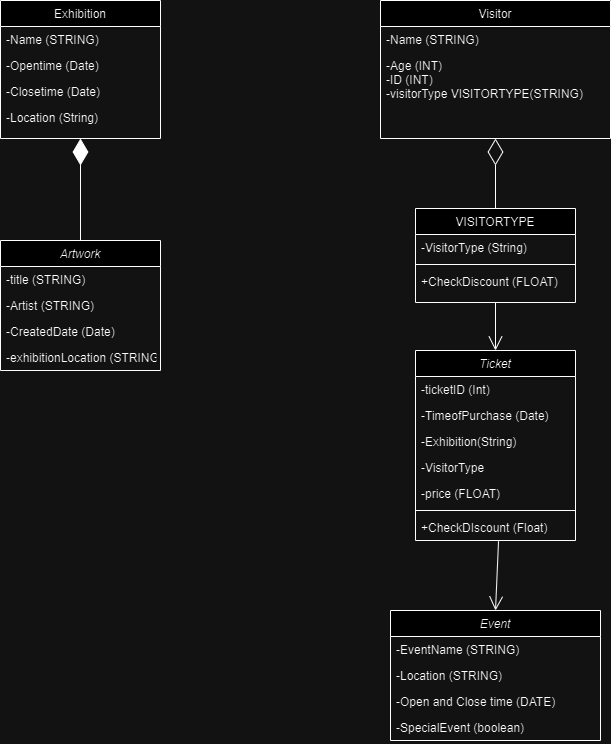

The diagram above was exported from draw.io. Its source (the exported page's mxGraphModel, read from the mxfile embedded in the PNG):
<mxGraphModel dx="1379" dy="789" grid="1" gridSize="10" guides="1" tooltips="1" connect="1" arrows="1" fold="1" page="1" pageScale="1" pageWidth="827" pageHeight="1169" math="0" shadow="0">
  <root>
    <mxCell id="WIyWlLk6GJQsqaUBKTNV-0" />
    <mxCell id="WIyWlLk6GJQsqaUBKTNV-1" parent="WIyWlLk6GJQsqaUBKTNV-0" />
    <mxCell id="zkfFHV4jXpPFQw0GAbJ--0" value="Artwork" style="swimlane;fontStyle=2;align=center;verticalAlign=top;childLayout=stackLayout;horizontal=1;startSize=26;horizontalStack=0;resizeParent=1;resizeLast=0;collapsible=1;marginBottom=0;rounded=0;shadow=0;strokeWidth=1;" parent="WIyWlLk6GJQsqaUBKTNV-1" vertex="1">
      <mxGeometry x="20" y="250" width="160" height="130" as="geometry">
        <mxRectangle x="230" y="140" width="160" height="26" as="alternateBounds" />
      </mxGeometry>
    </mxCell>
    <mxCell id="zkfFHV4jXpPFQw0GAbJ--1" value="-title (STRING)" style="text;align=left;verticalAlign=top;spacingLeft=4;spacingRight=4;overflow=hidden;rotatable=0;points=[[0,0.5],[1,0.5]];portConstraint=eastwest;" parent="zkfFHV4jXpPFQw0GAbJ--0" vertex="1">
      <mxGeometry y="26" width="160" height="26" as="geometry" />
    </mxCell>
    <mxCell id="zkfFHV4jXpPFQw0GAbJ--2" value="-Artist (STRING)" style="text;align=left;verticalAlign=top;spacingLeft=4;spacingRight=4;overflow=hidden;rotatable=0;points=[[0,0.5],[1,0.5]];portConstraint=eastwest;rounded=0;shadow=0;html=0;" parent="zkfFHV4jXpPFQw0GAbJ--0" vertex="1">
      <mxGeometry y="52" width="160" height="26" as="geometry" />
    </mxCell>
    <mxCell id="zkfFHV4jXpPFQw0GAbJ--3" value="-CreatedDate (Date)" style="text;align=left;verticalAlign=top;spacingLeft=4;spacingRight=4;overflow=hidden;rotatable=0;points=[[0,0.5],[1,0.5]];portConstraint=eastwest;rounded=0;shadow=0;html=0;" parent="zkfFHV4jXpPFQw0GAbJ--0" vertex="1">
      <mxGeometry y="78" width="160" height="26" as="geometry" />
    </mxCell>
    <mxCell id="zkfFHV4jXpPFQw0GAbJ--5" value="-exhibitionLocation (STRING)" style="text;align=left;verticalAlign=top;spacingLeft=4;spacingRight=4;overflow=hidden;rotatable=0;points=[[0,0.5],[1,0.5]];portConstraint=eastwest;" parent="zkfFHV4jXpPFQw0GAbJ--0" vertex="1">
      <mxGeometry y="104" width="160" height="26" as="geometry" />
    </mxCell>
    <mxCell id="zkfFHV4jXpPFQw0GAbJ--6" value="Exhibition" style="swimlane;fontStyle=0;align=center;verticalAlign=top;childLayout=stackLayout;horizontal=1;startSize=26;horizontalStack=0;resizeParent=1;resizeLast=0;collapsible=1;marginBottom=0;rounded=0;shadow=0;strokeWidth=1;" parent="WIyWlLk6GJQsqaUBKTNV-1" vertex="1">
      <mxGeometry x="20" y="10" width="160" height="138" as="geometry">
        <mxRectangle x="130" y="380" width="160" height="26" as="alternateBounds" />
      </mxGeometry>
    </mxCell>
    <mxCell id="zkfFHV4jXpPFQw0GAbJ--7" value="-Name (STRING)" style="text;align=left;verticalAlign=top;spacingLeft=4;spacingRight=4;overflow=hidden;rotatable=0;points=[[0,0.5],[1,0.5]];portConstraint=eastwest;" parent="zkfFHV4jXpPFQw0GAbJ--6" vertex="1">
      <mxGeometry y="26" width="160" height="26" as="geometry" />
    </mxCell>
    <mxCell id="zkfFHV4jXpPFQw0GAbJ--8" value="-Opentime (Date)" style="text;align=left;verticalAlign=top;spacingLeft=4;spacingRight=4;overflow=hidden;rotatable=0;points=[[0,0.5],[1,0.5]];portConstraint=eastwest;rounded=0;shadow=0;html=0;" parent="zkfFHV4jXpPFQw0GAbJ--6" vertex="1">
      <mxGeometry y="52" width="160" height="26" as="geometry" />
    </mxCell>
    <mxCell id="zkfFHV4jXpPFQw0GAbJ--11" value="-Closetime (Date)" style="text;align=left;verticalAlign=top;spacingLeft=4;spacingRight=4;overflow=hidden;rotatable=0;points=[[0,0.5],[1,0.5]];portConstraint=eastwest;" parent="zkfFHV4jXpPFQw0GAbJ--6" vertex="1">
      <mxGeometry y="78" width="160" height="26" as="geometry" />
    </mxCell>
    <mxCell id="qbGTC12IWw1xFsrVnSGl-18" value="-Location (String)" style="text;align=left;verticalAlign=top;spacingLeft=4;spacingRight=4;overflow=hidden;rotatable=0;points=[[0,0.5],[1,0.5]];portConstraint=eastwest;rounded=0;shadow=0;html=0;" vertex="1" parent="zkfFHV4jXpPFQw0GAbJ--6">
      <mxGeometry y="104" width="160" height="26" as="geometry" />
    </mxCell>
    <mxCell id="qbGTC12IWw1xFsrVnSGl-0" value="Visitor" style="swimlane;fontStyle=0;align=center;verticalAlign=top;childLayout=stackLayout;horizontal=1;startSize=26;horizontalStack=0;resizeParent=1;resizeLast=0;collapsible=1;marginBottom=0;rounded=0;shadow=0;strokeWidth=1;" vertex="1" parent="WIyWlLk6GJQsqaUBKTNV-1">
      <mxGeometry x="400" y="10" width="230" height="138" as="geometry">
        <mxRectangle x="130" y="380" width="160" height="26" as="alternateBounds" />
      </mxGeometry>
    </mxCell>
    <mxCell id="qbGTC12IWw1xFsrVnSGl-1" value="-Name (STRING)" style="text;align=left;verticalAlign=top;spacingLeft=4;spacingRight=4;overflow=hidden;rotatable=0;points=[[0,0.5],[1,0.5]];portConstraint=eastwest;" vertex="1" parent="qbGTC12IWw1xFsrVnSGl-0">
      <mxGeometry y="26" width="230" height="26" as="geometry" />
    </mxCell>
    <mxCell id="qbGTC12IWw1xFsrVnSGl-2" value="-Age (INT) &#10;-ID (INT)&#10;-visitorType VISITORTYPE(STRING)" style="text;align=left;verticalAlign=top;spacingLeft=4;spacingRight=4;overflow=hidden;rotatable=0;points=[[0,0.5],[1,0.5]];portConstraint=eastwest;rounded=0;shadow=0;html=0;" vertex="1" parent="qbGTC12IWw1xFsrVnSGl-0">
      <mxGeometry y="52" width="230" height="58" as="geometry" />
    </mxCell>
    <mxCell id="qbGTC12IWw1xFsrVnSGl-10" value="VISITORTYPE" style="swimlane;fontStyle=0;align=center;verticalAlign=top;childLayout=stackLayout;horizontal=1;startSize=26;horizontalStack=0;resizeParent=1;resizeLast=0;collapsible=1;marginBottom=0;rounded=0;shadow=0;strokeWidth=1;" vertex="1" parent="WIyWlLk6GJQsqaUBKTNV-1">
      <mxGeometry x="435" y="218" width="160" height="94" as="geometry">
        <mxRectangle x="130" y="380" width="160" height="26" as="alternateBounds" />
      </mxGeometry>
    </mxCell>
    <mxCell id="qbGTC12IWw1xFsrVnSGl-12" value="-VisitorType (String)" style="text;align=left;verticalAlign=top;spacingLeft=4;spacingRight=4;overflow=hidden;rotatable=0;points=[[0,0.5],[1,0.5]];portConstraint=eastwest;rounded=0;shadow=0;html=0;" vertex="1" parent="qbGTC12IWw1xFsrVnSGl-10">
      <mxGeometry y="26" width="160" height="26" as="geometry" />
    </mxCell>
    <mxCell id="qbGTC12IWw1xFsrVnSGl-13" value="" style="line;html=1;strokeWidth=1;align=left;verticalAlign=middle;spacingTop=-1;spacingLeft=3;spacingRight=3;rotatable=0;labelPosition=right;points=[];portConstraint=eastwest;" vertex="1" parent="qbGTC12IWw1xFsrVnSGl-10">
      <mxGeometry y="52" width="160" height="8" as="geometry" />
    </mxCell>
    <mxCell id="qbGTC12IWw1xFsrVnSGl-15" value="+CheckDiscount (FLOAT)" style="text;align=left;verticalAlign=top;spacingLeft=4;spacingRight=4;overflow=hidden;rotatable=0;points=[[0,0.5],[1,0.5]];portConstraint=eastwest;" vertex="1" parent="qbGTC12IWw1xFsrVnSGl-10">
      <mxGeometry y="60" width="160" height="26" as="geometry" />
    </mxCell>
    <mxCell id="qbGTC12IWw1xFsrVnSGl-17" value="" style="endArrow=diamondThin;endFill=0;endSize=24;html=1;rounded=0;entryX=0.5;entryY=1;entryDx=0;entryDy=0;exitX=0.5;exitY=0;exitDx=0;exitDy=0;" edge="1" parent="WIyWlLk6GJQsqaUBKTNV-1" source="qbGTC12IWw1xFsrVnSGl-10" target="qbGTC12IWw1xFsrVnSGl-0">
      <mxGeometry width="160" relative="1" as="geometry">
        <mxPoint x="414" y="282" as="sourcePoint" />
        <mxPoint x="529" y="240" as="targetPoint" />
      </mxGeometry>
    </mxCell>
    <mxCell id="qbGTC12IWw1xFsrVnSGl-19" value="" style="endArrow=diamondThin;endFill=1;endSize=24;html=1;rounded=0;entryX=0.5;entryY=1;entryDx=0;entryDy=0;exitX=0.5;exitY=0;exitDx=0;exitDy=0;" edge="1" parent="WIyWlLk6GJQsqaUBKTNV-1" source="zkfFHV4jXpPFQw0GAbJ--0" target="zkfFHV4jXpPFQw0GAbJ--6">
      <mxGeometry width="160" relative="1" as="geometry">
        <mxPoint x="90" y="290" as="sourcePoint" />
        <mxPoint x="250" y="290" as="targetPoint" />
      </mxGeometry>
    </mxCell>
    <mxCell id="qbGTC12IWw1xFsrVnSGl-20" value="Ticket" style="swimlane;fontStyle=2;align=center;verticalAlign=top;childLayout=stackLayout;horizontal=1;startSize=26;horizontalStack=0;resizeParent=1;resizeLast=0;collapsible=1;marginBottom=0;rounded=0;shadow=0;strokeWidth=1;" vertex="1" parent="WIyWlLk6GJQsqaUBKTNV-1">
      <mxGeometry x="435" y="360" width="160" height="190" as="geometry">
        <mxRectangle x="230" y="140" width="160" height="26" as="alternateBounds" />
      </mxGeometry>
    </mxCell>
    <mxCell id="qbGTC12IWw1xFsrVnSGl-21" value="-ticketID (Int)" style="text;align=left;verticalAlign=top;spacingLeft=4;spacingRight=4;overflow=hidden;rotatable=0;points=[[0,0.5],[1,0.5]];portConstraint=eastwest;" vertex="1" parent="qbGTC12IWw1xFsrVnSGl-20">
      <mxGeometry y="26" width="160" height="26" as="geometry" />
    </mxCell>
    <mxCell id="qbGTC12IWw1xFsrVnSGl-22" value="-TimeofPurchase (Date)" style="text;align=left;verticalAlign=top;spacingLeft=4;spacingRight=4;overflow=hidden;rotatable=0;points=[[0,0.5],[1,0.5]];portConstraint=eastwest;rounded=0;shadow=0;html=0;" vertex="1" parent="qbGTC12IWw1xFsrVnSGl-20">
      <mxGeometry y="52" width="160" height="26" as="geometry" />
    </mxCell>
    <mxCell id="qbGTC12IWw1xFsrVnSGl-23" value="-Exhibition(String)" style="text;align=left;verticalAlign=top;spacingLeft=4;spacingRight=4;overflow=hidden;rotatable=0;points=[[0,0.5],[1,0.5]];portConstraint=eastwest;rounded=0;shadow=0;html=0;" vertex="1" parent="qbGTC12IWw1xFsrVnSGl-20">
      <mxGeometry y="78" width="160" height="26" as="geometry" />
    </mxCell>
    <mxCell id="qbGTC12IWw1xFsrVnSGl-24" value="-VisitorType&#10;" style="text;align=left;verticalAlign=top;spacingLeft=4;spacingRight=4;overflow=hidden;rotatable=0;points=[[0,0.5],[1,0.5]];portConstraint=eastwest;" vertex="1" parent="qbGTC12IWw1xFsrVnSGl-20">
      <mxGeometry y="104" width="160" height="26" as="geometry" />
    </mxCell>
    <mxCell id="qbGTC12IWw1xFsrVnSGl-26" value="-price (FLOAT)" style="text;align=left;verticalAlign=top;spacingLeft=4;spacingRight=4;overflow=hidden;rotatable=0;points=[[0,0.5],[1,0.5]];portConstraint=eastwest;rounded=0;shadow=0;html=0;" vertex="1" parent="qbGTC12IWw1xFsrVnSGl-20">
      <mxGeometry y="130" width="160" height="26" as="geometry" />
    </mxCell>
    <mxCell id="qbGTC12IWw1xFsrVnSGl-27" value="" style="line;html=1;strokeWidth=1;align=left;verticalAlign=middle;spacingTop=-1;spacingLeft=3;spacingRight=3;rotatable=0;labelPosition=right;points=[];portConstraint=eastwest;" vertex="1" parent="qbGTC12IWw1xFsrVnSGl-20">
      <mxGeometry y="156" width="160" height="8" as="geometry" />
    </mxCell>
    <mxCell id="qbGTC12IWw1xFsrVnSGl-35" value="+CheckDIscount (Float)" style="text;align=left;verticalAlign=top;spacingLeft=4;spacingRight=4;overflow=hidden;rotatable=0;points=[[0,0.5],[1,0.5]];portConstraint=eastwest;rounded=0;shadow=0;html=0;" vertex="1" parent="qbGTC12IWw1xFsrVnSGl-20">
      <mxGeometry y="164" width="160" height="26" as="geometry" />
    </mxCell>
    <mxCell id="qbGTC12IWw1xFsrVnSGl-36" value="Event" style="swimlane;fontStyle=2;align=center;verticalAlign=top;childLayout=stackLayout;horizontal=1;startSize=26;horizontalStack=0;resizeParent=1;resizeLast=0;collapsible=1;marginBottom=0;rounded=0;shadow=0;strokeWidth=1;" vertex="1" parent="WIyWlLk6GJQsqaUBKTNV-1">
      <mxGeometry x="410" y="620" width="210" height="130" as="geometry">
        <mxRectangle x="230" y="140" width="160" height="26" as="alternateBounds" />
      </mxGeometry>
    </mxCell>
    <mxCell id="qbGTC12IWw1xFsrVnSGl-37" value="-EventName (STRING)" style="text;align=left;verticalAlign=top;spacingLeft=4;spacingRight=4;overflow=hidden;rotatable=0;points=[[0,0.5],[1,0.5]];portConstraint=eastwest;" vertex="1" parent="qbGTC12IWw1xFsrVnSGl-36">
      <mxGeometry y="26" width="210" height="26" as="geometry" />
    </mxCell>
    <mxCell id="qbGTC12IWw1xFsrVnSGl-38" value="-Location (STRING)" style="text;align=left;verticalAlign=top;spacingLeft=4;spacingRight=4;overflow=hidden;rotatable=0;points=[[0,0.5],[1,0.5]];portConstraint=eastwest;rounded=0;shadow=0;html=0;" vertex="1" parent="qbGTC12IWw1xFsrVnSGl-36">
      <mxGeometry y="52" width="210" height="26" as="geometry" />
    </mxCell>
    <mxCell id="qbGTC12IWw1xFsrVnSGl-39" value="-Open and Close time (DATE)" style="text;align=left;verticalAlign=top;spacingLeft=4;spacingRight=4;overflow=hidden;rotatable=0;points=[[0,0.5],[1,0.5]];portConstraint=eastwest;rounded=0;shadow=0;html=0;" vertex="1" parent="qbGTC12IWw1xFsrVnSGl-36">
      <mxGeometry y="78" width="210" height="26" as="geometry" />
    </mxCell>
    <mxCell id="qbGTC12IWw1xFsrVnSGl-40" value="-SpecialEvent (boolean)" style="text;align=left;verticalAlign=top;spacingLeft=4;spacingRight=4;overflow=hidden;rotatable=0;points=[[0,0.5],[1,0.5]];portConstraint=eastwest;" vertex="1" parent="qbGTC12IWw1xFsrVnSGl-36">
      <mxGeometry y="104" width="210" height="26" as="geometry" />
    </mxCell>
    <mxCell id="qbGTC12IWw1xFsrVnSGl-41" value="" style="endArrow=open;endFill=1;endSize=12;html=1;rounded=0;exitX=0.519;exitY=1.026;exitDx=0;exitDy=0;exitPerimeter=0;entryX=0.5;entryY=0;entryDx=0;entryDy=0;" edge="1" parent="WIyWlLk6GJQsqaUBKTNV-1" source="qbGTC12IWw1xFsrVnSGl-35" target="qbGTC12IWw1xFsrVnSGl-36">
      <mxGeometry width="160" relative="1" as="geometry">
        <mxPoint x="330" y="610" as="sourcePoint" />
        <mxPoint x="490" y="610" as="targetPoint" />
      </mxGeometry>
    </mxCell>
    <mxCell id="qbGTC12IWw1xFsrVnSGl-42" value="" style="endArrow=open;endFill=1;endSize=12;html=1;rounded=0;exitX=0.5;exitY=1;exitDx=0;exitDy=0;entryX=0.5;entryY=0;entryDx=0;entryDy=0;" edge="1" parent="WIyWlLk6GJQsqaUBKTNV-1" source="qbGTC12IWw1xFsrVnSGl-10" target="qbGTC12IWw1xFsrVnSGl-20">
      <mxGeometry width="160" relative="1" as="geometry">
        <mxPoint x="340" y="360" as="sourcePoint" />
        <mxPoint x="500" y="360" as="targetPoint" />
      </mxGeometry>
    </mxCell>
  </root>
</mxGraphModel>